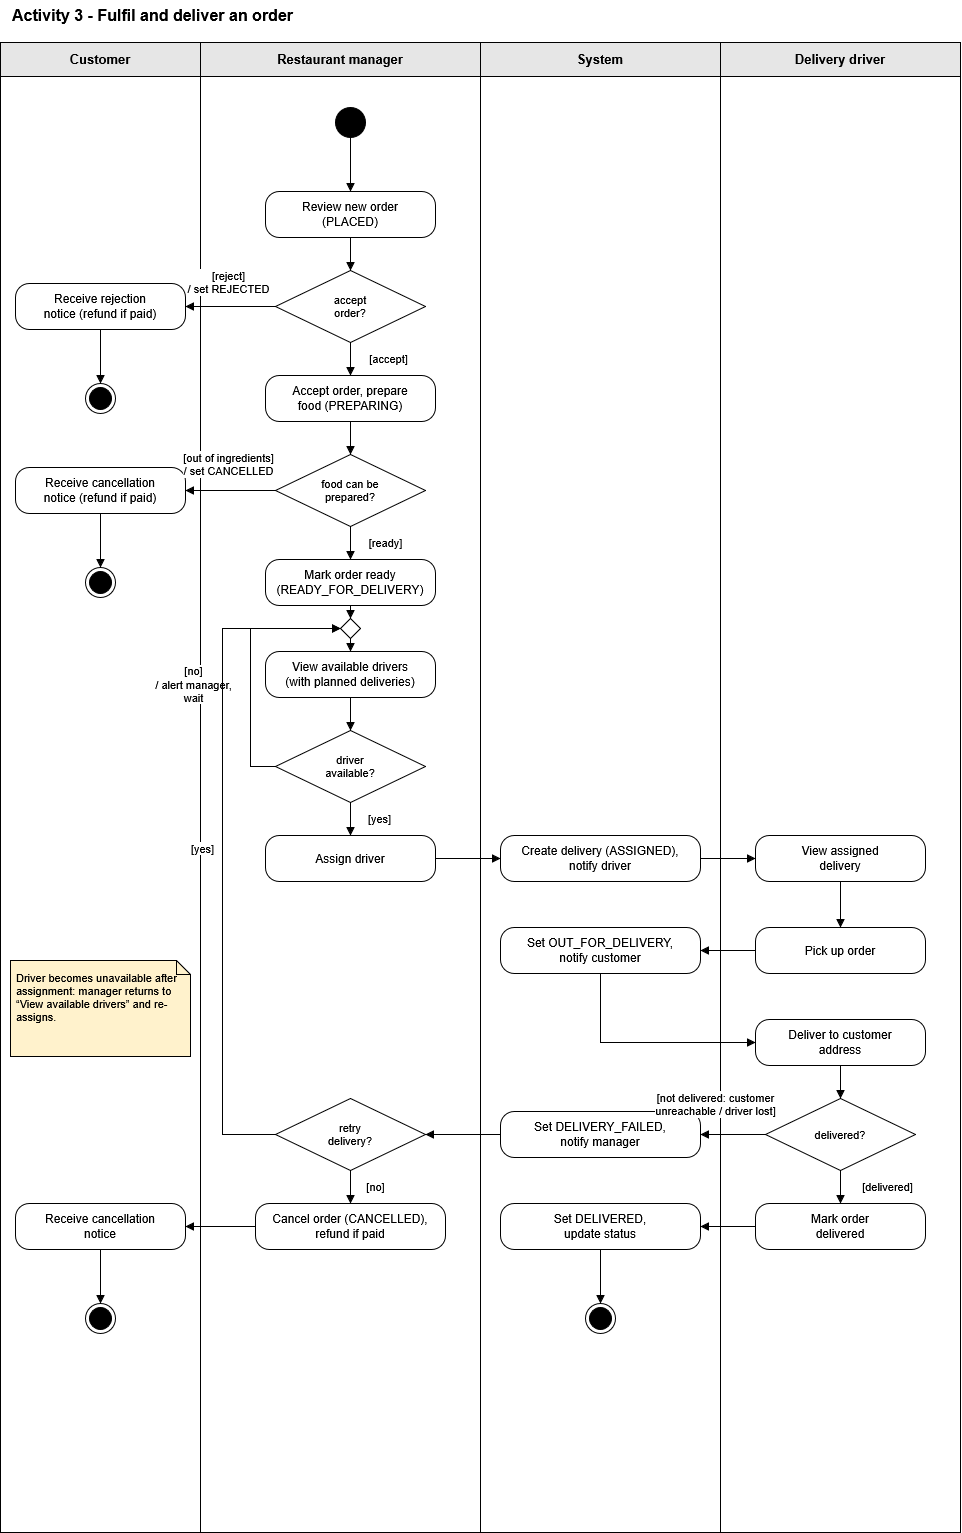

The diagram above was exported from draw.io. Its source (the exported page's mxGraphModel, read from the mxfile embedded in the PNG):
<mxGraphModel dx="1260" dy="1059" grid="1" gridSize="10" guides="1" tooltips="1" connect="1" arrows="1" fold="1" page="1" pageScale="1" pageWidth="960" pageHeight="1560" background="#FFFFFF" math="0" shadow="0">
  <root>
    <mxCell id="0" />
    <mxCell id="1" parent="0" />
    <mxCell id="c2" parent="1" style="text;html=1;align=left;verticalAlign=middle;fontSize=16;fontStyle=1;" value="Activity 3 - Fulfil and deliver an order" vertex="1">
      <mxGeometry height="30" width="700" x="10" y="8" as="geometry" />
    </mxCell>
    <mxCell id="c3" parent="1" style="rounded=0;whiteSpace=wrap;html=1;fillColor=none;strokeColor=#000000;" value="" vertex="1">
      <mxGeometry height="1490" width="200" y="50" as="geometry" />
    </mxCell>
    <mxCell id="c4" parent="1" style="rounded=0;whiteSpace=wrap;html=1;fillColor=#E6E6E6;strokeColor=#000000;fontStyle=1;fontSize=13;" value="Customer" vertex="1">
      <mxGeometry height="34" width="200" y="50" as="geometry" />
    </mxCell>
    <mxCell id="c5" parent="1" style="rounded=0;whiteSpace=wrap;html=1;fillColor=none;strokeColor=#000000;" value="" vertex="1">
      <mxGeometry height="1490" width="280" x="200" y="50" as="geometry" />
    </mxCell>
    <mxCell id="c6" parent="1" style="rounded=0;whiteSpace=wrap;html=1;fillColor=#E6E6E6;strokeColor=#000000;fontStyle=1;fontSize=13;" value="Restaurant manager" vertex="1">
      <mxGeometry height="34" width="280" x="200" y="50" as="geometry" />
    </mxCell>
    <mxCell id="c7" parent="1" style="rounded=0;whiteSpace=wrap;html=1;fillColor=none;strokeColor=#000000;" value="" vertex="1">
      <mxGeometry height="1490" width="240" x="480" y="50" as="geometry" />
    </mxCell>
    <mxCell id="c8" parent="1" style="rounded=0;whiteSpace=wrap;html=1;fillColor=#E6E6E6;strokeColor=#000000;fontStyle=1;fontSize=13;" value="System" vertex="1">
      <mxGeometry height="34" width="240" x="480" y="50" as="geometry" />
    </mxCell>
    <mxCell id="c9" parent="1" style="rounded=0;whiteSpace=wrap;html=1;fillColor=none;strokeColor=#000000;" value="" vertex="1">
      <mxGeometry height="1490" width="240" x="720" y="50" as="geometry" />
    </mxCell>
    <mxCell id="c10" parent="1" style="rounded=0;whiteSpace=wrap;html=1;fillColor=#E6E6E6;strokeColor=#000000;fontStyle=1;fontSize=13;" value="Delivery driver" vertex="1">
      <mxGeometry height="34" width="240" x="720" y="50" as="geometry" />
    </mxCell>
    <mxCell id="c11" parent="1" style="shape=note;whiteSpace=wrap;html=1;align=left;verticalAlign=top;spacing=6;fontSize=11;fillColor=#FFF2CC;strokeColor=#000000;size=14;" value="Driver becomes unavailable after assignment: manager returns to “View available drivers” and re-assigns." vertex="1">
      <mxGeometry height="96" width="180" x="10" y="968" as="geometry" />
    </mxCell>
    <mxCell id="c12" parent="1" style="ellipse;html=1;fillColor=#000000;strokeColor=#000000;" value="" vertex="1">
      <mxGeometry height="30" width="30" x="335" y="115" as="geometry" />
    </mxCell>
    <mxCell id="c13" parent="1" style="rounded=1;arcSize=30;whiteSpace=wrap;html=1;fillColor=#FFFFFF;strokeColor=#000000;fontColor=#000000;fontSize=12;" value="Review new order&lt;br&gt;(PLACED)" vertex="1">
      <mxGeometry height="46" width="170" x="265" y="199" as="geometry" />
    </mxCell>
    <mxCell id="c14" parent="1" style="rhombus;whiteSpace=wrap;html=1;fillColor=#FFFFFF;strokeColor=#000000;fontColor=#000000;fontSize=11;" value="accept&lt;br&gt;order?" vertex="1">
      <mxGeometry height="72" width="150" x="275" y="278" as="geometry" />
    </mxCell>
    <mxCell id="c15" parent="1" style="rounded=1;arcSize=30;whiteSpace=wrap;html=1;fillColor=#FFFFFF;strokeColor=#000000;fontColor=#000000;fontSize=12;" value="Receive rejection&lt;br&gt;notice (refund if paid)" vertex="1">
      <mxGeometry height="46" width="170" x="15" y="291" as="geometry" />
    </mxCell>
    <mxCell id="c16" parent="1" style="ellipse;html=1;shape=endState;fillColor=#000000;strokeColor=#000000;" value="" vertex="1">
      <mxGeometry height="30" width="30" x="85" y="391" as="geometry" />
    </mxCell>
    <mxCell id="c17" parent="1" style="rounded=1;arcSize=30;whiteSpace=wrap;html=1;fillColor=#FFFFFF;strokeColor=#000000;fontColor=#000000;fontSize=12;" value="Accept order, prepare&lt;br&gt;food (PREPARING)" vertex="1">
      <mxGeometry height="46" width="170" x="265" y="383" as="geometry" />
    </mxCell>
    <mxCell id="c18" parent="1" style="rhombus;whiteSpace=wrap;html=1;fillColor=#FFFFFF;strokeColor=#000000;fontColor=#000000;fontSize=11;" value="food can be&lt;br&gt;prepared?" vertex="1">
      <mxGeometry height="72" width="150" x="275" y="462" as="geometry" />
    </mxCell>
    <mxCell id="c19" parent="1" style="rounded=1;arcSize=30;whiteSpace=wrap;html=1;fillColor=#FFFFFF;strokeColor=#000000;fontColor=#000000;fontSize=12;" value="Receive cancellation&lt;br&gt;notice (refund if paid)" vertex="1">
      <mxGeometry height="46" width="170" x="15" y="475" as="geometry" />
    </mxCell>
    <mxCell id="c20" parent="1" style="ellipse;html=1;shape=endState;fillColor=#000000;strokeColor=#000000;" value="" vertex="1">
      <mxGeometry height="30" width="30" x="85" y="575" as="geometry" />
    </mxCell>
    <mxCell id="c21" parent="1" style="rounded=1;arcSize=30;whiteSpace=wrap;html=1;fillColor=#FFFFFF;strokeColor=#000000;fontColor=#000000;fontSize=12;" value="Mark order ready&lt;br&gt;(READY_FOR_DELIVERY)" vertex="1">
      <mxGeometry height="46" width="170" x="265" y="567" as="geometry" />
    </mxCell>
    <mxCell id="c22" parent="1" style="rounded=1;arcSize=30;whiteSpace=wrap;html=1;fillColor=#FFFFFF;strokeColor=#000000;fontColor=#000000;fontSize=12;" value="View available drivers&lt;br&gt;(with planned deliveries)" vertex="1">
      <mxGeometry height="46" width="170" x="265" y="659" as="geometry" />
    </mxCell>
    <mxCell id="c23" parent="1" style="rhombus;whiteSpace=wrap;html=1;fillColor=#FFFFFF;strokeColor=#000000;fontColor=#000000;fontSize=11;" value="driver&lt;br&gt;available?" vertex="1">
      <mxGeometry height="72" width="150" x="275" y="738" as="geometry" />
    </mxCell>
    <mxCell id="c24" parent="1" style="rounded=1;arcSize=30;whiteSpace=wrap;html=1;fillColor=#FFFFFF;strokeColor=#000000;fontColor=#000000;fontSize=12;" value="Assign driver" vertex="1">
      <mxGeometry height="46" width="170" x="265" y="843" as="geometry" />
    </mxCell>
    <mxCell id="c25" parent="1" style="rounded=1;arcSize=30;whiteSpace=wrap;html=1;fillColor=#FFFFFF;strokeColor=#000000;fontColor=#000000;fontSize=12;" value="Create delivery (ASSIGNED),&lt;br&gt;notify driver" vertex="1">
      <mxGeometry height="46" width="200" x="500" y="843" as="geometry" />
    </mxCell>
    <mxCell id="c26" parent="1" style="rounded=1;arcSize=30;whiteSpace=wrap;html=1;fillColor=#FFFFFF;strokeColor=#000000;fontColor=#000000;fontSize=12;" value="View assigned&lt;br&gt;delivery" vertex="1">
      <mxGeometry height="46" width="170" x="755" y="843" as="geometry" />
    </mxCell>
    <mxCell id="c27" parent="1" style="rounded=1;arcSize=30;whiteSpace=wrap;html=1;fillColor=#FFFFFF;strokeColor=#000000;fontColor=#000000;fontSize=12;" value="Pick up order" vertex="1">
      <mxGeometry height="46" width="170" x="755" y="935" as="geometry" />
    </mxCell>
    <mxCell id="c28" parent="1" style="rounded=1;arcSize=30;whiteSpace=wrap;html=1;fillColor=#FFFFFF;strokeColor=#000000;fontColor=#000000;fontSize=12;" value="Set OUT_FOR_DELIVERY,&lt;br&gt;notify customer" vertex="1">
      <mxGeometry height="46" width="200" x="500" y="935" as="geometry" />
    </mxCell>
    <mxCell id="c29" parent="1" style="rounded=1;arcSize=30;whiteSpace=wrap;html=1;fillColor=#FFFFFF;strokeColor=#000000;fontColor=#000000;fontSize=12;" value="Deliver to customer&lt;br&gt;address" vertex="1">
      <mxGeometry height="46" width="170" x="755" y="1027" as="geometry" />
    </mxCell>
    <mxCell id="c30" parent="1" style="rhombus;whiteSpace=wrap;html=1;fillColor=#FFFFFF;strokeColor=#000000;fontColor=#000000;fontSize=11;" value="delivered?" vertex="1">
      <mxGeometry height="72" width="150" x="765" y="1106" as="geometry" />
    </mxCell>
    <mxCell id="c31" parent="1" style="rounded=1;arcSize=30;whiteSpace=wrap;html=1;fillColor=#FFFFFF;strokeColor=#000000;fontColor=#000000;fontSize=12;" value="Mark order&lt;br&gt;delivered" vertex="1">
      <mxGeometry height="46" width="170" x="755" y="1211" as="geometry" />
    </mxCell>
    <mxCell id="c32" parent="1" style="rounded=1;arcSize=30;whiteSpace=wrap;html=1;fillColor=#FFFFFF;strokeColor=#000000;fontColor=#000000;fontSize=12;" value="Set DELIVERED,&lt;br&gt;update status" vertex="1">
      <mxGeometry height="46" width="200" x="500" y="1211" as="geometry" />
    </mxCell>
    <mxCell id="c33" parent="1" style="ellipse;html=1;shape=endState;fillColor=#000000;strokeColor=#000000;" value="" vertex="1">
      <mxGeometry height="30" width="30" x="585" y="1311" as="geometry" />
    </mxCell>
    <mxCell id="c34" parent="1" style="rounded=1;arcSize=30;whiteSpace=wrap;html=1;fillColor=#FFFFFF;strokeColor=#000000;fontColor=#000000;fontSize=12;" value="Set DELIVERY_FAILED,&lt;br&gt;notify manager" vertex="1">
      <mxGeometry height="46" width="200" x="500" y="1119" as="geometry" />
    </mxCell>
    <mxCell id="c35" parent="1" style="rhombus;whiteSpace=wrap;html=1;fillColor=#FFFFFF;strokeColor=#000000;fontColor=#000000;fontSize=11;" value="retry&lt;br&gt;delivery?" vertex="1">
      <mxGeometry height="72" width="150" x="275" y="1106" as="geometry" />
    </mxCell>
    <mxCell id="c36" parent="1" style="rounded=1;arcSize=30;whiteSpace=wrap;html=1;fillColor=#FFFFFF;strokeColor=#000000;fontColor=#000000;fontSize=12;" value="Cancel order (CANCELLED),&lt;br&gt;refund if paid" vertex="1">
      <mxGeometry height="46" width="190" x="255" y="1211" as="geometry" />
    </mxCell>
    <mxCell id="c37" parent="1" style="rounded=1;arcSize=30;whiteSpace=wrap;html=1;fillColor=#FFFFFF;strokeColor=#000000;fontColor=#000000;fontSize=12;" value="Receive cancellation&lt;br&gt;notice" vertex="1">
      <mxGeometry height="46" width="170" x="15" y="1211" as="geometry" />
    </mxCell>
    <mxCell id="c38" parent="1" style="ellipse;html=1;shape=endState;fillColor=#000000;strokeColor=#000000;" value="" vertex="1">
      <mxGeometry height="30" width="30" x="85" y="1311" as="geometry" />
    </mxCell>
    <mxCell id="c39" edge="1" parent="1" source="c12" style="edgeStyle=orthogonalEdgeStyle;rounded=0;html=1;jettySize=auto;orthogonalLoop=1;strokeColor=#000000;endArrow=block;endFill=1;fontSize=11;labelBackgroundColor=#FFFFFF;exitX=0.5000;exitY=1.0000;exitDx=0;exitDy=0;entryX=0.5000;entryY=0.0000;entryDx=0;entryDy=0;" target="c13" value="">
      <mxGeometry relative="1" as="geometry" />
    </mxCell>
    <mxCell id="c40" edge="1" parent="1" source="c13" style="edgeStyle=orthogonalEdgeStyle;rounded=0;html=1;jettySize=auto;orthogonalLoop=1;strokeColor=#000000;endArrow=block;endFill=1;fontSize=11;labelBackgroundColor=#FFFFFF;exitX=0.5000;exitY=1.0000;exitDx=0;exitDy=0;entryX=0.5000;entryY=0.0000;entryDx=0;entryDy=0;" target="c14" value="">
      <mxGeometry relative="1" as="geometry" />
    </mxCell>
    <mxCell id="c41" edge="1" parent="1" source="c14" style="edgeStyle=orthogonalEdgeStyle;rounded=0;html=1;jettySize=auto;orthogonalLoop=1;strokeColor=#000000;endArrow=block;endFill=1;fontSize=11;labelBackgroundColor=#FFFFFF;exitX=0.0000;exitY=0.5000;exitDx=0;exitDy=0;entryX=1.0000;entryY=0.5000;entryDx=0;entryDy=0;" target="c15" value="[reject]&lt;br&gt;/ set REJECTED">
      <mxGeometry relative="1" x="0.0444" as="geometry">
        <mxPoint y="-24" as="offset" />
      </mxGeometry>
    </mxCell>
    <mxCell id="c42" edge="1" parent="1" source="c15" style="edgeStyle=orthogonalEdgeStyle;rounded=0;html=1;jettySize=auto;orthogonalLoop=1;strokeColor=#000000;endArrow=block;endFill=1;fontSize=11;labelBackgroundColor=#FFFFFF;exitX=0.5000;exitY=1.0000;exitDx=0;exitDy=0;entryX=0.5000;entryY=0.0000;entryDx=0;entryDy=0;" target="c16" value="">
      <mxGeometry relative="1" as="geometry" />
    </mxCell>
    <mxCell id="c43" edge="1" parent="1" source="c14" style="edgeStyle=orthogonalEdgeStyle;rounded=0;html=1;jettySize=auto;orthogonalLoop=1;strokeColor=#000000;endArrow=block;endFill=1;fontSize=11;labelBackgroundColor=#FFFFFF;exitX=0.5000;exitY=1.0000;exitDx=0;exitDy=0;entryX=0.5000;entryY=0.0000;entryDx=0;entryDy=0;" target="c17" value="[accept]">
      <mxGeometry relative="1" x="-0.0606" as="geometry">
        <mxPoint x="37.8" as="offset" />
      </mxGeometry>
    </mxCell>
    <mxCell id="c44" edge="1" parent="1" source="c17" style="edgeStyle=orthogonalEdgeStyle;rounded=0;html=1;jettySize=auto;orthogonalLoop=1;strokeColor=#000000;endArrow=block;endFill=1;fontSize=11;labelBackgroundColor=#FFFFFF;exitX=0.5000;exitY=1.0000;exitDx=0;exitDy=0;entryX=0.5000;entryY=0.0000;entryDx=0;entryDy=0;" target="c18" value="">
      <mxGeometry relative="1" as="geometry" />
    </mxCell>
    <mxCell id="c45" edge="1" parent="1" source="c18" style="edgeStyle=orthogonalEdgeStyle;rounded=0;html=1;jettySize=auto;orthogonalLoop=1;strokeColor=#000000;endArrow=block;endFill=1;fontSize=11;labelBackgroundColor=#FFFFFF;exitX=0.0000;exitY=0.5000;exitDx=0;exitDy=0;entryX=1.0000;entryY=0.5000;entryDx=0;entryDy=0;" target="c19" value="[out of ingredients]&lt;br&gt;/ set CANCELLED">
      <mxGeometry relative="1" x="0.0444" as="geometry">
        <mxPoint y="-26" as="offset" />
      </mxGeometry>
    </mxCell>
    <mxCell id="c46" edge="1" parent="1" source="c19" style="edgeStyle=orthogonalEdgeStyle;rounded=0;html=1;jettySize=auto;orthogonalLoop=1;strokeColor=#000000;endArrow=block;endFill=1;fontSize=11;labelBackgroundColor=#FFFFFF;exitX=0.5000;exitY=1.0000;exitDx=0;exitDy=0;entryX=0.5000;entryY=0.0000;entryDx=0;entryDy=0;" target="c20" value="">
      <mxGeometry relative="1" as="geometry" />
    </mxCell>
    <mxCell id="c47" edge="1" parent="1" source="c18" style="edgeStyle=orthogonalEdgeStyle;rounded=0;html=1;jettySize=auto;orthogonalLoop=1;strokeColor=#000000;endArrow=block;endFill=1;fontSize=11;labelBackgroundColor=#FFFFFF;exitX=0.5000;exitY=1.0000;exitDx=0;exitDy=0;entryX=0.5000;entryY=0.0000;entryDx=0;entryDy=0;" target="c21" value="[ready]">
      <mxGeometry relative="1" x="-0.0606" as="geometry">
        <mxPoint x="34.7" as="offset" />
      </mxGeometry>
    </mxCell>
    <mxCell id="c48" edge="1" parent="1" source="c21" style="edgeStyle=orthogonalEdgeStyle;rounded=0;html=1;jettySize=auto;orthogonalLoop=1;strokeColor=#000000;endArrow=block;endFill=1;fontSize=11;labelBackgroundColor=#FFFFFF;exitX=0.5;exitY=1;entryX=0.5;entryY=0;" target="merge_drivers" value="">
      <mxGeometry relative="1" as="geometry" />
    </mxCell>
    <mxCell id="c49" edge="1" parent="1" source="c22" style="edgeStyle=orthogonalEdgeStyle;rounded=0;html=1;jettySize=auto;orthogonalLoop=1;strokeColor=#000000;endArrow=block;endFill=1;fontSize=11;labelBackgroundColor=#FFFFFF;exitX=0.5000;exitY=1.0000;exitDx=0;exitDy=0;entryX=0.5000;entryY=0.0000;entryDx=0;entryDy=0;" target="c23" value="">
      <mxGeometry relative="1" as="geometry" />
    </mxCell>
    <mxCell id="c50" edge="1" parent="1" source="c23" style="edgeStyle=orthogonalEdgeStyle;rounded=0;html=1;jettySize=auto;orthogonalLoop=1;strokeColor=#000000;endArrow=block;endFill=1;fontSize=11;labelBackgroundColor=#FFFFFF;exitX=0;exitY=0.5;entryX=0;entryY=0.5;" target="merge_drivers" value="[no]&lt;br&gt;/ alert manager,&lt;br&gt;wait">
      <mxGeometry relative="1" as="geometry">
        <mxPoint x="-57" y="20" as="offset" />
        <Array as="points">
          <mxPoint x="250" y="774" />
          <mxPoint x="250" y="636" />
        </Array>
      </mxGeometry>
    </mxCell>
    <mxCell id="c51" edge="1" parent="1" source="c23" style="edgeStyle=orthogonalEdgeStyle;rounded=0;html=1;jettySize=auto;orthogonalLoop=1;strokeColor=#000000;endArrow=block;endFill=1;fontSize=11;labelBackgroundColor=#FFFFFF;exitX=0.5000;exitY=1.0000;exitDx=0;exitDy=0;entryX=0.5000;entryY=0.0000;entryDx=0;entryDy=0;" target="c24" value="[yes]">
      <mxGeometry relative="1" x="-0.0606" as="geometry">
        <mxPoint x="28.5" as="offset" />
      </mxGeometry>
    </mxCell>
    <mxCell id="c52" edge="1" parent="1" source="c24" style="edgeStyle=orthogonalEdgeStyle;rounded=0;html=1;jettySize=auto;orthogonalLoop=1;strokeColor=#000000;endArrow=block;endFill=1;fontSize=11;labelBackgroundColor=#FFFFFF;exitX=1.0000;exitY=0.5000;exitDx=0;exitDy=0;entryX=0.0000;entryY=0.5000;entryDx=0;entryDy=0;" target="c25" value="">
      <mxGeometry relative="1" as="geometry" />
    </mxCell>
    <mxCell id="c53" edge="1" parent="1" source="c25" style="edgeStyle=orthogonalEdgeStyle;rounded=0;html=1;jettySize=auto;orthogonalLoop=1;strokeColor=#000000;endArrow=block;endFill=1;fontSize=11;labelBackgroundColor=#FFFFFF;exitX=1.0000;exitY=0.5000;exitDx=0;exitDy=0;entryX=0.0000;entryY=0.5000;entryDx=0;entryDy=0;" target="c26" value="">
      <mxGeometry relative="1" as="geometry" />
    </mxCell>
    <mxCell id="c54" edge="1" parent="1" source="c26" style="edgeStyle=orthogonalEdgeStyle;rounded=0;html=1;jettySize=auto;orthogonalLoop=1;strokeColor=#000000;endArrow=block;endFill=1;fontSize=11;labelBackgroundColor=#FFFFFF;exitX=0.5000;exitY=1.0000;exitDx=0;exitDy=0;entryX=0.5000;entryY=0.0000;entryDx=0;entryDy=0;" target="c27" value="">
      <mxGeometry relative="1" as="geometry" />
    </mxCell>
    <mxCell id="c55" edge="1" parent="1" source="c27" style="edgeStyle=orthogonalEdgeStyle;rounded=0;html=1;jettySize=auto;orthogonalLoop=1;strokeColor=#000000;endArrow=block;endFill=1;fontSize=11;labelBackgroundColor=#FFFFFF;exitX=0.0000;exitY=0.5000;exitDx=0;exitDy=0;entryX=1.0000;entryY=0.5000;entryDx=0;entryDy=0;" target="c28" value="">
      <mxGeometry relative="1" as="geometry" />
    </mxCell>
    <mxCell id="c56" edge="1" parent="1" source="c28" style="edgeStyle=orthogonalEdgeStyle;rounded=0;html=1;jettySize=auto;orthogonalLoop=1;strokeColor=#000000;endArrow=block;endFill=1;fontSize=11;labelBackgroundColor=#FFFFFF;exitX=0.5000;exitY=1.0000;exitDx=0;exitDy=0;entryX=0.0000;entryY=0.5000;entryDx=0;entryDy=0;" target="c29" value="">
      <mxGeometry relative="1" as="geometry">
        <Array as="points">
          <mxPoint x="600" y="1050" />
        </Array>
      </mxGeometry>
    </mxCell>
    <mxCell id="c57" edge="1" parent="1" source="c29" style="edgeStyle=orthogonalEdgeStyle;rounded=0;html=1;jettySize=auto;orthogonalLoop=1;strokeColor=#000000;endArrow=block;endFill=1;fontSize=11;labelBackgroundColor=#FFFFFF;exitX=0.5000;exitY=1.0000;exitDx=0;exitDy=0;entryX=0.5000;entryY=0.0000;entryDx=0;entryDy=0;" target="c30" value="">
      <mxGeometry relative="1" as="geometry" />
    </mxCell>
    <mxCell id="c58" edge="1" parent="1" source="c30" style="edgeStyle=orthogonalEdgeStyle;rounded=0;html=1;jettySize=auto;orthogonalLoop=1;strokeColor=#000000;endArrow=block;endFill=1;fontSize=11;labelBackgroundColor=#FFFFFF;exitX=0.5000;exitY=1.0000;exitDx=0;exitDy=0;entryX=0.5000;entryY=0.0000;entryDx=0;entryDy=0;" target="c31" value="[delivered]">
      <mxGeometry relative="1" x="-0.0606" as="geometry">
        <mxPoint x="47.1" as="offset" />
      </mxGeometry>
    </mxCell>
    <mxCell id="c59" edge="1" parent="1" source="c31" style="edgeStyle=orthogonalEdgeStyle;rounded=0;html=1;jettySize=auto;orthogonalLoop=1;strokeColor=#000000;endArrow=block;endFill=1;fontSize=11;labelBackgroundColor=#FFFFFF;exitX=0.0000;exitY=0.5000;exitDx=0;exitDy=0;entryX=1.0000;entryY=0.5000;entryDx=0;entryDy=0;" target="c32" value="">
      <mxGeometry relative="1" as="geometry" />
    </mxCell>
    <mxCell id="c60" edge="1" parent="1" source="c32" style="edgeStyle=orthogonalEdgeStyle;rounded=0;html=1;jettySize=auto;orthogonalLoop=1;strokeColor=#000000;endArrow=block;endFill=1;fontSize=11;labelBackgroundColor=#FFFFFF;exitX=0.5000;exitY=1.0000;exitDx=0;exitDy=0;entryX=0.5000;entryY=0.0000;entryDx=0;entryDy=0;" target="c33" value="">
      <mxGeometry relative="1" as="geometry" />
    </mxCell>
    <mxCell id="c61" edge="1" parent="1" source="c30" style="edgeStyle=orthogonalEdgeStyle;rounded=0;html=1;jettySize=auto;orthogonalLoop=1;strokeColor=#000000;endArrow=block;endFill=1;fontSize=11;labelBackgroundColor=#FFFFFF;exitX=0.0000;exitY=0.5000;exitDx=0;exitDy=0;entryX=1.0000;entryY=0.5000;entryDx=0;entryDy=0;" target="c34" value="[not delivered: customer&lt;br&gt;unreachable / driver lost]">
      <mxGeometry relative="1" x="0.5385" as="geometry">
        <mxPoint y="-30" as="offset" />
      </mxGeometry>
    </mxCell>
    <mxCell id="c62" edge="1" parent="1" source="c34" style="edgeStyle=orthogonalEdgeStyle;rounded=0;html=1;jettySize=auto;orthogonalLoop=1;strokeColor=#000000;endArrow=block;endFill=1;fontSize=11;labelBackgroundColor=#FFFFFF;exitX=0.0000;exitY=0.5000;exitDx=0;exitDy=0;entryX=1.0000;entryY=0.5000;entryDx=0;entryDy=0;" target="c35" value="">
      <mxGeometry relative="1" as="geometry" />
    </mxCell>
    <mxCell id="c63" edge="1" parent="1" source="c35" style="edgeStyle=orthogonalEdgeStyle;rounded=0;html=1;jettySize=auto;orthogonalLoop=1;strokeColor=#000000;endArrow=block;endFill=1;fontSize=11;labelBackgroundColor=#FFFFFF;exitX=0;exitY=0.5;entryX=0;entryY=0.5;" target="merge_drivers" value="[yes]">
      <mxGeometry relative="1" as="geometry">
        <mxPoint x="-20" as="offset" />
        <Array as="points">
          <mxPoint x="222" y="1142" />
          <mxPoint x="222" y="636" />
        </Array>
      </mxGeometry>
    </mxCell>
    <mxCell id="c64" edge="1" parent="1" source="c35" style="edgeStyle=orthogonalEdgeStyle;rounded=0;html=1;jettySize=auto;orthogonalLoop=1;strokeColor=#000000;endArrow=block;endFill=1;fontSize=11;labelBackgroundColor=#FFFFFF;exitX=0.5000;exitY=1.0000;exitDx=0;exitDy=0;entryX=0.5000;entryY=0.0000;entryDx=0;entryDy=0;" target="c36" value="[no]">
      <mxGeometry relative="1" x="-0.0606" as="geometry">
        <mxPoint x="25.4" as="offset" />
      </mxGeometry>
    </mxCell>
    <mxCell id="c65" edge="1" parent="1" source="c36" style="edgeStyle=orthogonalEdgeStyle;rounded=0;html=1;jettySize=auto;orthogonalLoop=1;strokeColor=#000000;endArrow=block;endFill=1;fontSize=11;labelBackgroundColor=#FFFFFF;exitX=0.0000;exitY=0.5000;exitDx=0;exitDy=0;entryX=1.0000;entryY=0.5000;entryDx=0;entryDy=0;" target="c37" value="">
      <mxGeometry relative="1" as="geometry" />
    </mxCell>
    <mxCell id="c66" edge="1" parent="1" source="c37" style="edgeStyle=orthogonalEdgeStyle;rounded=0;html=1;jettySize=auto;orthogonalLoop=1;strokeColor=#000000;endArrow=block;endFill=1;fontSize=11;labelBackgroundColor=#FFFFFF;exitX=0.5000;exitY=1.0000;exitDx=0;exitDy=0;entryX=0.5000;entryY=0.0000;entryDx=0;entryDy=0;" target="c38" value="">
      <mxGeometry relative="1" as="geometry" />
    </mxCell>
    <mxCell id="merge_drivers" parent="1" style="rhombus;whiteSpace=wrap;html=1;fillColor=#FFFFFF;strokeColor=#000000;fontColor=#000000;fontSize=11;" value="" vertex="1">
      <mxGeometry height="20" width="20" x="340" y="626" as="geometry" />
    </mxCell>
    <mxCell id="merge_drivers_out" edge="1" parent="1" source="merge_drivers" style="edgeStyle=orthogonalEdgeStyle;rounded=0;html=1;jettySize=auto;orthogonalLoop=1;strokeColor=#000000;endArrow=block;endFill=1;fontSize=11;labelBackgroundColor=#FFFFFF;exitX=0.5;exitY=1;entryX=0.5;entryY=0;" target="c22" value="">
      <mxGeometry relative="1" as="geometry" />
    </mxCell>
  </root>
</mxGraphModel>